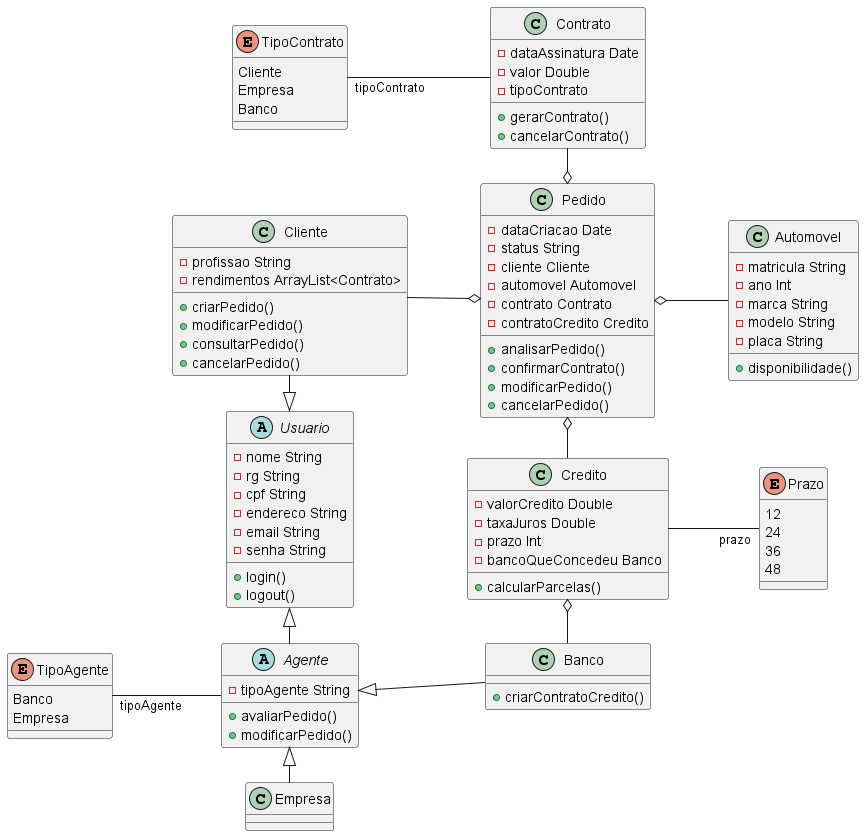

The diagram above was rendered by PlantUML. Its source (embedded in the PNG):
@startuml
left to right direction
abstract class Usuario {
  - nome String
  - rg String
  - cpf String
  - endereco String
  - email String
  - senha String

  + login()
  + logout()
}

class Cliente{
  - profissao String
  - rendimentos ArrayList<Contrato>

  + criarPedido()
  + modificarPedido()
  + consultarPedido()
  + cancelarPedido()
}

abstract class Agente {
  - tipoAgente String

  + avaliarPedido()
  + modificarPedido()
}
enum TipoAgente {
    Banco
    Empresa
}

class Banco {
   + criarContratoCredito()
}

class Empresa{
}

class Pedido {
  - dataCriacao Date
  - status String
  - cliente Cliente
  - automovel Automovel
  - contrato Contrato
  - contratoCredito Credito

  + analisarPedido()
  + confirmarContrato()
  + modificarPedido()
  + cancelarPedido()
}

class Contrato {
  - dataAssinatura Date
  - valor Double
  - tipoContrato

  + gerarContrato()
  + cancelarContrato()
}
Enum TipoContrato {
    Cliente
    Empresa
    Banco
}

class Credito {
  - valorCredito Double
  - taxaJuros Double
  - prazo Int
  - bancoQueConcedeu Banco

  + calcularParcelas()
}
enum Prazo {
    12
    24
    36
    48
}

class Automovel {
  - matricula String
  - ano Int
  - marca String
  - modelo String
  - placa String

  + disponibilidade()
}

Cliente -r-|> Usuario
Agente -l-|>  Usuario
Agente <|-- Banco
Agente <|-r- Empresa
Agente -u- "tipoAgente" TipoAgente
Pedido o-u- Cliente
Pedido o-l- Contrato
Pedido o-r- Credito
Pedido o-- Automovel
Contrato -u- "tipoContrato" TipoContrato
Prazo "prazo" -u- Credito
Banco -l-o Credito
'Automovel o-r- Empresa
'Automovel o-- Banco

@enduml